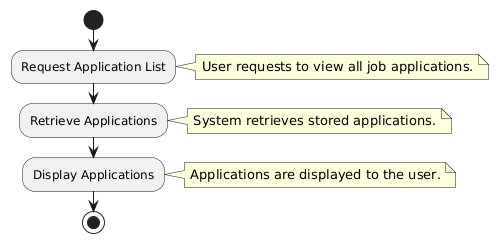

The diagram above was rendered by PlantUML. Its source (embedded in the PNG):
@startuml
start

:Request Application List;
note right
User requests to view all job applications.
end note

:Retrieve Applications;
note right
System retrieves stored applications.
end note

:Display Applications;
note right
Applications are displayed to the user.
end note

stop
@enduml